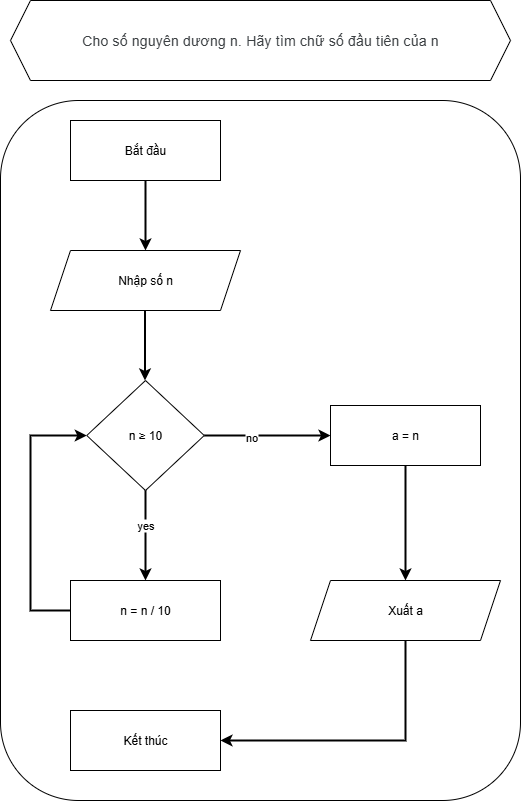

The diagram above was exported from draw.io. Its source (the exported page's mxGraphModel, read from the mxfile embedded in the PNG):
<mxGraphModel dx="4239" dy="918" grid="1" gridSize="10" guides="1" tooltips="1" connect="1" arrows="1" fold="1" page="1" pageScale="1" pageWidth="827" pageHeight="1169" math="0" shadow="0">
  <root>
    <mxCell id="WIyWlLk6GJQsqaUBKTNV-0" />
    <mxCell id="WIyWlLk6GJQsqaUBKTNV-1" parent="WIyWlLk6GJQsqaUBKTNV-0" />
    <mxCell id="CHvxhBqSJKmGIbItbX8f-86" value="" style="rounded=1;whiteSpace=wrap;html=1;" parent="WIyWlLk6GJQsqaUBKTNV-1" vertex="1">
      <mxGeometry x="-2050" y="220" width="520" height="700" as="geometry" />
    </mxCell>
    <mxCell id="0kFDoGIqQKOVqKPYWy2K-0" value="" style="edgeStyle=orthogonalEdgeStyle;rounded=0;orthogonalLoop=1;jettySize=auto;html=1;strokeWidth=2;" parent="WIyWlLk6GJQsqaUBKTNV-1" source="CHvxhBqSJKmGIbItbX8f-87" target="CHvxhBqSJKmGIbItbX8f-88" edge="1">
      <mxGeometry relative="1" as="geometry" />
    </mxCell>
    <mxCell id="CHvxhBqSJKmGIbItbX8f-87" value="Bắt đầu" style="rounded=0;whiteSpace=wrap;html=1;" parent="WIyWlLk6GJQsqaUBKTNV-1" vertex="1">
      <mxGeometry x="-1980" y="240" width="150" height="60" as="geometry" />
    </mxCell>
    <mxCell id="CHvxhBqSJKmGIbItbX8f-88" value="Nhập số n" style="shape=parallelogram;perimeter=parallelogramPerimeter;whiteSpace=wrap;html=1;fixedSize=1;" parent="WIyWlLk6GJQsqaUBKTNV-1" vertex="1">
      <mxGeometry x="-2000" y="370" width="190" height="60" as="geometry" />
    </mxCell>
    <mxCell id="CHvxhBqSJKmGIbItbX8f-92" value="&lt;span style=&quot;color: rgb(60, 64, 67); font-family: Roboto, Arial, sans-serif; font-size: 14px; letter-spacing: 0.2px; text-align: start; background-color: rgb(255, 255, 255);&quot;&gt;Cho số nguyên dương n. Hãy tìm chữ số đầu tiên của n&lt;/span&gt;" style="shape=hexagon;perimeter=hexagonPerimeter2;whiteSpace=wrap;html=1;fixedSize=1;" parent="WIyWlLk6GJQsqaUBKTNV-1" vertex="1">
      <mxGeometry x="-2040" y="120" width="500" height="80" as="geometry" />
    </mxCell>
    <mxCell id="aeVfzVK5Iel3ZCmLHemq-50" style="edgeStyle=orthogonalEdgeStyle;rounded=0;orthogonalLoop=1;jettySize=auto;html=1;exitX=0.5;exitY=1;exitDx=0;exitDy=0;" parent="WIyWlLk6GJQsqaUBKTNV-1" source="CHvxhBqSJKmGIbItbX8f-86" target="CHvxhBqSJKmGIbItbX8f-86" edge="1">
      <mxGeometry relative="1" as="geometry" />
    </mxCell>
    <mxCell id="4cBgiDfiwC3V2OhxxzIx-51" value="n ≥ 10" style="rhombus;whiteSpace=wrap;html=1;" parent="WIyWlLk6GJQsqaUBKTNV-1" vertex="1">
      <mxGeometry x="-1963.75" y="500" width="117.5" height="110" as="geometry" />
    </mxCell>
    <mxCell id="0kFDoGIqQKOVqKPYWy2K-5" value="" style="edgeStyle=orthogonalEdgeStyle;rounded=0;orthogonalLoop=1;jettySize=auto;html=1;strokeWidth=2;" parent="WIyWlLk6GJQsqaUBKTNV-1" edge="1">
      <mxGeometry relative="1" as="geometry">
        <mxPoint x="-1905.5" y="430" as="sourcePoint" />
        <mxPoint x="-1905.5" y="500" as="targetPoint" />
      </mxGeometry>
    </mxCell>
    <mxCell id="0kFDoGIqQKOVqKPYWy2K-15" value="" style="edgeStyle=orthogonalEdgeStyle;rounded=0;orthogonalLoop=1;jettySize=auto;html=1;strokeWidth=2;exitX=0;exitY=0.5;exitDx=0;exitDy=0;entryX=0;entryY=0.5;entryDx=0;entryDy=0;" parent="WIyWlLk6GJQsqaUBKTNV-1" source="79Ks5mEjeel2N-LgQk0E-0" target="4cBgiDfiwC3V2OhxxzIx-51" edge="1">
      <mxGeometry relative="1" as="geometry">
        <mxPoint x="-1980" y="990" as="sourcePoint" />
        <mxPoint x="-1850" y="1210" as="targetPoint" />
        <Array as="points">
          <mxPoint x="-2020" y="730" />
          <mxPoint x="-2020" y="555" />
        </Array>
      </mxGeometry>
    </mxCell>
    <mxCell id="0kFDoGIqQKOVqKPYWy2K-21" value="" style="edgeStyle=orthogonalEdgeStyle;rounded=0;orthogonalLoop=1;jettySize=auto;html=1;strokeWidth=2;exitX=0.5;exitY=1;exitDx=0;exitDy=0;" parent="WIyWlLk6GJQsqaUBKTNV-1" source="4cBgiDfiwC3V2OhxxzIx-51" edge="1">
      <mxGeometry relative="1" as="geometry">
        <mxPoint x="-1620" y="740" as="sourcePoint" />
        <mxPoint x="-1905" y="700" as="targetPoint" />
      </mxGeometry>
    </mxCell>
    <mxCell id="79Ks5mEjeel2N-LgQk0E-24" value="yes" style="edgeLabel;html=1;align=center;verticalAlign=middle;resizable=0;points=[];" vertex="1" connectable="0" parent="0kFDoGIqQKOVqKPYWy2K-21">
      <mxGeometry x="-0.251" y="-1" relative="1" as="geometry">
        <mxPoint as="offset" />
      </mxGeometry>
    </mxCell>
    <mxCell id="79Ks5mEjeel2N-LgQk0E-0" value="n = n / 10" style="rounded=0;whiteSpace=wrap;html=1;" vertex="1" parent="WIyWlLk6GJQsqaUBKTNV-1">
      <mxGeometry x="-1980" y="700" width="150" height="60" as="geometry" />
    </mxCell>
    <mxCell id="79Ks5mEjeel2N-LgQk0E-17" value="" style="edgeStyle=orthogonalEdgeStyle;rounded=0;orthogonalLoop=1;jettySize=auto;html=1;strokeWidth=2;exitX=0.5;exitY=1;exitDx=0;exitDy=0;entryX=0.5;entryY=0;entryDx=0;entryDy=0;" edge="1" parent="WIyWlLk6GJQsqaUBKTNV-1" source="79Ks5mEjeel2N-LgQk0E-18" target="79Ks5mEjeel2N-LgQk0E-27">
      <mxGeometry relative="1" as="geometry">
        <mxPoint x="-1665" y="915" as="sourcePoint" />
        <mxPoint x="-1665" y="1005" as="targetPoint" />
      </mxGeometry>
    </mxCell>
    <mxCell id="79Ks5mEjeel2N-LgQk0E-18" value="a = n" style="rounded=0;whiteSpace=wrap;html=1;" vertex="1" parent="WIyWlLk6GJQsqaUBKTNV-1">
      <mxGeometry x="-1720" y="525" width="150" height="60" as="geometry" />
    </mxCell>
    <mxCell id="79Ks5mEjeel2N-LgQk0E-23" value="Kết thúc" style="rounded=0;whiteSpace=wrap;html=1;" vertex="1" parent="WIyWlLk6GJQsqaUBKTNV-1">
      <mxGeometry x="-1980" y="830" width="150" height="60" as="geometry" />
    </mxCell>
    <mxCell id="79Ks5mEjeel2N-LgQk0E-25" value="" style="edgeStyle=orthogonalEdgeStyle;rounded=0;orthogonalLoop=1;jettySize=auto;html=1;strokeWidth=2;exitX=1;exitY=0.5;exitDx=0;exitDy=0;entryX=0;entryY=0.5;entryDx=0;entryDy=0;" edge="1" parent="WIyWlLk6GJQsqaUBKTNV-1" source="4cBgiDfiwC3V2OhxxzIx-51" target="79Ks5mEjeel2N-LgQk0E-18">
      <mxGeometry relative="1" as="geometry">
        <mxPoint x="-1690" y="660" as="sourcePoint" />
        <mxPoint x="-1690" y="750" as="targetPoint" />
      </mxGeometry>
    </mxCell>
    <mxCell id="79Ks5mEjeel2N-LgQk0E-26" value="no" style="edgeLabel;html=1;align=center;verticalAlign=middle;resizable=0;points=[];" vertex="1" connectable="0" parent="79Ks5mEjeel2N-LgQk0E-25">
      <mxGeometry x="-0.251" y="-1" relative="1" as="geometry">
        <mxPoint as="offset" />
      </mxGeometry>
    </mxCell>
    <mxCell id="79Ks5mEjeel2N-LgQk0E-27" value="Xuất a" style="shape=parallelogram;perimeter=parallelogramPerimeter;whiteSpace=wrap;html=1;fixedSize=1;" vertex="1" parent="WIyWlLk6GJQsqaUBKTNV-1">
      <mxGeometry x="-1740" y="700" width="190" height="60" as="geometry" />
    </mxCell>
    <mxCell id="79Ks5mEjeel2N-LgQk0E-28" value="" style="edgeStyle=orthogonalEdgeStyle;rounded=0;orthogonalLoop=1;jettySize=auto;html=1;strokeWidth=2;exitX=0.5;exitY=1;exitDx=0;exitDy=0;entryX=1;entryY=0.5;entryDx=0;entryDy=0;" edge="1" parent="WIyWlLk6GJQsqaUBKTNV-1" source="79Ks5mEjeel2N-LgQk0E-27" target="79Ks5mEjeel2N-LgQk0E-23">
      <mxGeometry relative="1" as="geometry">
        <mxPoint x="-1530" y="670" as="sourcePoint" />
        <mxPoint x="-1530" y="785" as="targetPoint" />
      </mxGeometry>
    </mxCell>
  </root>
</mxGraphModel>